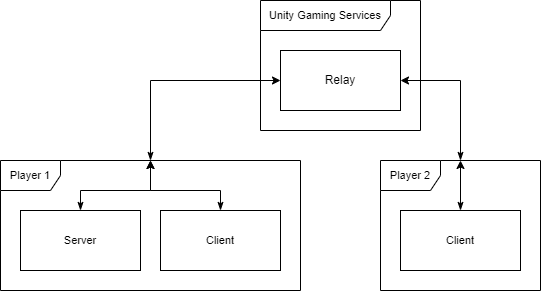

The diagram above was exported from draw.io. Its source (the exported page's mxGraphModel, read from the mxfile embedded in the PNG):
<mxGraphModel dx="1387" dy="796" grid="1" gridSize="10" guides="1" tooltips="1" connect="1" arrows="1" fold="1" page="1" pageScale="1" pageWidth="827" pageHeight="1169" math="0" shadow="0">
  <root>
    <mxCell id="0" />
    <mxCell id="1" parent="0" />
    <mxCell id="0QT-8quYdPIHnA2E3oId-10" value="" style="group" vertex="1" connectable="0" parent="1">
      <mxGeometry x="120" y="280" width="300" height="130" as="geometry" />
    </mxCell>
    <mxCell id="0QT-8quYdPIHnA2E3oId-17" style="edgeStyle=orthogonalEdgeStyle;rounded=0;orthogonalLoop=1;jettySize=auto;html=1;exitX=0.5;exitY=0;exitDx=0;exitDy=0;fontSize=11;startArrow=classicThin;startFill=1;" edge="1" parent="0QT-8quYdPIHnA2E3oId-10" source="0QT-8quYdPIHnA2E3oId-2" target="0QT-8quYdPIHnA2E3oId-4">
      <mxGeometry relative="1" as="geometry" />
    </mxCell>
    <mxCell id="0QT-8quYdPIHnA2E3oId-2" value="Server" style="rounded=0;whiteSpace=wrap;html=1;fontSize=11;" vertex="1" parent="0QT-8quYdPIHnA2E3oId-10">
      <mxGeometry x="20" y="50" width="120" height="60" as="geometry" />
    </mxCell>
    <mxCell id="0QT-8quYdPIHnA2E3oId-16" style="edgeStyle=orthogonalEdgeStyle;rounded=0;orthogonalLoop=1;jettySize=auto;html=1;exitX=0.5;exitY=0;exitDx=0;exitDy=0;fontSize=11;startArrow=classicThin;startFill=1;" edge="1" parent="0QT-8quYdPIHnA2E3oId-10" source="0QT-8quYdPIHnA2E3oId-3">
      <mxGeometry relative="1" as="geometry">
        <mxPoint x="150" as="targetPoint" />
        <Array as="points">
          <mxPoint x="220" y="30" />
          <mxPoint x="150" y="30" />
        </Array>
      </mxGeometry>
    </mxCell>
    <mxCell id="0QT-8quYdPIHnA2E3oId-3" value="Client" style="rounded=0;whiteSpace=wrap;html=1;fontSize=11;" vertex="1" parent="0QT-8quYdPIHnA2E3oId-10">
      <mxGeometry x="160" y="50" width="120" height="60" as="geometry" />
    </mxCell>
    <mxCell id="0QT-8quYdPIHnA2E3oId-4" value="Player 1" style="shape=umlFrame;whiteSpace=wrap;html=1;pointerEvents=0;fontSize=11;" vertex="1" parent="0QT-8quYdPIHnA2E3oId-10">
      <mxGeometry width="300" height="130" as="geometry" />
    </mxCell>
    <mxCell id="0QT-8quYdPIHnA2E3oId-11" value="" style="group" vertex="1" connectable="0" parent="1">
      <mxGeometry x="500" y="280" width="160" height="130" as="geometry" />
    </mxCell>
    <mxCell id="0QT-8quYdPIHnA2E3oId-5" value="Player 2" style="shape=umlFrame;whiteSpace=wrap;html=1;pointerEvents=0;fontSize=11;" vertex="1" parent="0QT-8quYdPIHnA2E3oId-11">
      <mxGeometry width="160" height="130" as="geometry" />
    </mxCell>
    <mxCell id="0QT-8quYdPIHnA2E3oId-19" style="edgeStyle=orthogonalEdgeStyle;rounded=0;orthogonalLoop=1;jettySize=auto;html=1;exitX=0.5;exitY=0;exitDx=0;exitDy=0;fontSize=11;startArrow=classicThin;startFill=1;" edge="1" parent="0QT-8quYdPIHnA2E3oId-11" source="0QT-8quYdPIHnA2E3oId-7">
      <mxGeometry relative="1" as="geometry">
        <mxPoint x="80" as="targetPoint" />
      </mxGeometry>
    </mxCell>
    <mxCell id="0QT-8quYdPIHnA2E3oId-7" value="Client" style="rounded=0;whiteSpace=wrap;html=1;fontSize=11;" vertex="1" parent="0QT-8quYdPIHnA2E3oId-11">
      <mxGeometry x="20" y="50" width="120" height="60" as="geometry" />
    </mxCell>
    <mxCell id="0QT-8quYdPIHnA2E3oId-12" value="" style="group" vertex="1" connectable="0" parent="1">
      <mxGeometry x="380" y="120" width="160" height="130" as="geometry" />
    </mxCell>
    <mxCell id="0QT-8quYdPIHnA2E3oId-1" value="Relay&lt;br style=&quot;font-size: 11px;&quot;&gt;" style="rounded=0;whiteSpace=wrap;html=1;" vertex="1" parent="0QT-8quYdPIHnA2E3oId-12">
      <mxGeometry x="20" y="50" width="120" height="60" as="geometry" />
    </mxCell>
    <mxCell id="0QT-8quYdPIHnA2E3oId-6" value="Unity Gaming Services" style="shape=umlFrame;whiteSpace=wrap;html=1;pointerEvents=0;fontSize=11;width=130;height=30;" vertex="1" parent="0QT-8quYdPIHnA2E3oId-12">
      <mxGeometry width="160" height="130" as="geometry" />
    </mxCell>
    <mxCell id="0QT-8quYdPIHnA2E3oId-13" style="edgeStyle=orthogonalEdgeStyle;rounded=0;orthogonalLoop=1;jettySize=auto;html=1;entryX=0;entryY=0.5;entryDx=0;entryDy=0;fontSize=11;startArrow=classicThin;startFill=1;" edge="1" parent="1" source="0QT-8quYdPIHnA2E3oId-4" target="0QT-8quYdPIHnA2E3oId-1">
      <mxGeometry relative="1" as="geometry" />
    </mxCell>
    <mxCell id="0QT-8quYdPIHnA2E3oId-15" style="edgeStyle=orthogonalEdgeStyle;rounded=0;orthogonalLoop=1;jettySize=auto;html=1;entryX=1;entryY=0.5;entryDx=0;entryDy=0;fontSize=11;startArrow=classicThin;startFill=1;" edge="1" parent="1" source="0QT-8quYdPIHnA2E3oId-5" target="0QT-8quYdPIHnA2E3oId-1">
      <mxGeometry relative="1" as="geometry" />
    </mxCell>
  </root>
</mxGraphModel>